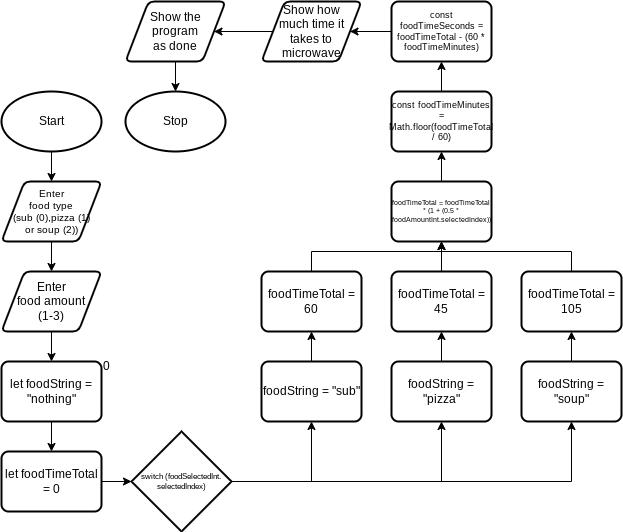

The diagram above was exported from draw.io. Its source (the exported page's mxGraphModel, read from the mxfile embedded in the PNG):
<mxGraphModel dx="769" dy="620" grid="1" gridSize="10" guides="1" tooltips="1" connect="1" arrows="1" fold="1" page="1" pageScale="1" pageWidth="827" pageHeight="1169" math="0" shadow="0">
  <root>
    <mxCell id="0" />
    <mxCell id="1" parent="0" />
    <mxCell id="6" style="edgeStyle=none;html=1;entryX=0.5;entryY=0;entryDx=0;entryDy=0;" parent="1" source="2" target="4" edge="1">
      <mxGeometry relative="1" as="geometry" />
    </mxCell>
    <mxCell id="2" value="Start" style="strokeWidth=2;html=1;shape=mxgraph.flowchart.start_1;whiteSpace=wrap;" parent="1" vertex="1">
      <mxGeometry x="220" y="190" width="100" height="60" as="geometry" />
    </mxCell>
    <mxCell id="3" value="Stop" style="strokeWidth=2;html=1;shape=mxgraph.flowchart.start_1;whiteSpace=wrap;" parent="1" vertex="1">
      <mxGeometry x="344" y="190" width="100" height="60" as="geometry" />
    </mxCell>
    <mxCell id="26" style="edgeStyle=none;html=1;entryX=0.5;entryY=0;entryDx=0;entryDy=0;" edge="1" parent="1" source="4" target="25">
      <mxGeometry relative="1" as="geometry" />
    </mxCell>
    <mxCell id="4" value="Enter&lt;br style=&quot;font-size: 10px;&quot;&gt;food type&lt;br style=&quot;font-size: 10px;&quot;&gt;(sub (0),pizza (1)&lt;br&gt;or soup (2))" style="shape=parallelogram;html=1;strokeWidth=2;perimeter=parallelogramPerimeter;whiteSpace=wrap;rounded=1;arcSize=12;size=0.23;fontSize=10;" parent="1" vertex="1">
      <mxGeometry x="220" y="280" width="100" height="60" as="geometry" />
    </mxCell>
    <mxCell id="29" style="edgeStyle=none;html=1;" edge="1" parent="1" source="5">
      <mxGeometry relative="1" as="geometry">
        <mxPoint x="270" y="550" as="targetPoint" />
      </mxGeometry>
    </mxCell>
    <mxCell id="5" value="let foodString = &quot;nothing&quot;" style="rounded=1;whiteSpace=wrap;html=1;absoluteArcSize=1;arcSize=14;strokeWidth=2;" parent="1" vertex="1">
      <mxGeometry x="220" y="460" width="100" height="60" as="geometry" />
    </mxCell>
    <mxCell id="49" style="edgeStyle=none;rounded=0;html=1;entryX=1;entryY=0.5;entryDx=0;entryDy=0;fontSize=7;" edge="1" parent="1" source="14" target="15">
      <mxGeometry relative="1" as="geometry" />
    </mxCell>
    <mxCell id="14" value="Show how&lt;br&gt;much time it &lt;br&gt;takes to microwave" style="shape=parallelogram;html=1;strokeWidth=2;perimeter=parallelogramPerimeter;whiteSpace=wrap;rounded=1;arcSize=12;size=0.23;" parent="1" vertex="1">
      <mxGeometry x="480" y="100" width="100" height="60" as="geometry" />
    </mxCell>
    <mxCell id="56" style="edgeStyle=none;rounded=0;html=1;entryX=0.5;entryY=0;entryDx=0;entryDy=0;entryPerimeter=0;fontSize=9;" edge="1" parent="1" source="15" target="3">
      <mxGeometry relative="1" as="geometry" />
    </mxCell>
    <mxCell id="15" value="Show the&lt;br&gt;program&lt;br&gt;as done" style="shape=parallelogram;html=1;strokeWidth=2;perimeter=parallelogramPerimeter;whiteSpace=wrap;rounded=1;arcSize=12;size=0.23;" parent="1" vertex="1">
      <mxGeometry x="344" y="100" width="100" height="60" as="geometry" />
    </mxCell>
    <mxCell id="40" style="edgeStyle=none;html=1;entryX=0.5;entryY=1;entryDx=0;entryDy=0;fontSize=10;rounded=0;" edge="1" parent="1" source="17" target="31">
      <mxGeometry relative="1" as="geometry">
        <Array as="points">
          <mxPoint x="530" y="580" />
        </Array>
      </mxGeometry>
    </mxCell>
    <mxCell id="41" style="edgeStyle=none;rounded=0;html=1;entryX=0.5;entryY=1;entryDx=0;entryDy=0;fontSize=10;" edge="1" parent="1" source="17" target="35">
      <mxGeometry relative="1" as="geometry">
        <Array as="points">
          <mxPoint x="660" y="580" />
        </Array>
      </mxGeometry>
    </mxCell>
    <mxCell id="42" style="edgeStyle=none;rounded=0;html=1;entryX=0.5;entryY=1;entryDx=0;entryDy=0;fontSize=10;" edge="1" parent="1" source="17" target="38">
      <mxGeometry relative="1" as="geometry">
        <Array as="points">
          <mxPoint x="790" y="580" />
        </Array>
      </mxGeometry>
    </mxCell>
    <mxCell id="17" value="switch (foodSelectedInt.&lt;br&gt;selectedIndex)" style="strokeWidth=2;html=1;shape=mxgraph.flowchart.decision;whiteSpace=wrap;fontSize=8;" parent="1" vertex="1">
      <mxGeometry x="350" y="530" width="100" height="100" as="geometry" />
    </mxCell>
    <mxCell id="19" value="0" style="text;html=1;align=center;verticalAlign=middle;resizable=0;points=[];autosize=1;strokeColor=none;fillColor=none;fontSize=12;" parent="1" vertex="1">
      <mxGeometry x="310" y="450" width="30" height="30" as="geometry" />
    </mxCell>
    <mxCell id="28" style="edgeStyle=none;html=1;entryX=0.5;entryY=0;entryDx=0;entryDy=0;" edge="1" parent="1" source="25" target="5">
      <mxGeometry relative="1" as="geometry" />
    </mxCell>
    <mxCell id="25" value="Enter&lt;br&gt;food amount&lt;br&gt;(1-3)" style="shape=parallelogram;html=1;strokeWidth=2;perimeter=parallelogramPerimeter;whiteSpace=wrap;rounded=1;arcSize=12;size=0.23;" vertex="1" parent="1">
      <mxGeometry x="220" y="370" width="100" height="60" as="geometry" />
    </mxCell>
    <mxCell id="30" style="edgeStyle=none;html=1;entryX=0;entryY=0.5;entryDx=0;entryDy=0;entryPerimeter=0;" edge="1" parent="1" source="27" target="17">
      <mxGeometry relative="1" as="geometry" />
    </mxCell>
    <mxCell id="27" value="let foodTimeTotal = 0" style="rounded=1;whiteSpace=wrap;html=1;absoluteArcSize=1;arcSize=14;strokeWidth=2;" vertex="1" parent="1">
      <mxGeometry x="220" y="550" width="100" height="60" as="geometry" />
    </mxCell>
    <mxCell id="33" style="edgeStyle=none;html=1;entryX=0.5;entryY=1;entryDx=0;entryDy=0;fontSize=10;" edge="1" parent="1" source="31" target="32">
      <mxGeometry relative="1" as="geometry" />
    </mxCell>
    <mxCell id="31" value="foodString = &quot;sub&quot;" style="rounded=1;whiteSpace=wrap;html=1;absoluteArcSize=1;arcSize=14;strokeWidth=2;" vertex="1" parent="1">
      <mxGeometry x="480" y="460" width="100" height="60" as="geometry" />
    </mxCell>
    <mxCell id="45" style="edgeStyle=none;rounded=0;html=1;entryX=0.5;entryY=1;entryDx=0;entryDy=0;fontSize=7;" edge="1" parent="1" source="32" target="43">
      <mxGeometry relative="1" as="geometry">
        <Array as="points">
          <mxPoint x="530" y="350" />
          <mxPoint x="660" y="350" />
        </Array>
      </mxGeometry>
    </mxCell>
    <mxCell id="32" value="foodTimeTotal = 60" style="rounded=1;whiteSpace=wrap;html=1;absoluteArcSize=1;arcSize=14;strokeWidth=2;" vertex="1" parent="1">
      <mxGeometry x="480" y="370" width="100" height="60" as="geometry" />
    </mxCell>
    <mxCell id="34" style="edgeStyle=none;html=1;entryX=0.5;entryY=1;entryDx=0;entryDy=0;fontSize=10;" edge="1" parent="1" source="35" target="36">
      <mxGeometry relative="1" as="geometry" />
    </mxCell>
    <mxCell id="35" value="foodString = &quot;pizza&quot;" style="rounded=1;whiteSpace=wrap;html=1;absoluteArcSize=1;arcSize=14;strokeWidth=2;" vertex="1" parent="1">
      <mxGeometry x="610" y="460" width="100" height="60" as="geometry" />
    </mxCell>
    <mxCell id="44" style="edgeStyle=none;rounded=0;html=1;entryX=0.5;entryY=1;entryDx=0;entryDy=0;fontSize=7;" edge="1" parent="1" source="36" target="43">
      <mxGeometry relative="1" as="geometry" />
    </mxCell>
    <mxCell id="36" value="foodTimeTotal = 45" style="rounded=1;whiteSpace=wrap;html=1;absoluteArcSize=1;arcSize=14;strokeWidth=2;" vertex="1" parent="1">
      <mxGeometry x="610" y="370" width="100" height="60" as="geometry" />
    </mxCell>
    <mxCell id="37" style="edgeStyle=none;html=1;entryX=0.5;entryY=1;entryDx=0;entryDy=0;fontSize=10;" edge="1" parent="1" source="38" target="39">
      <mxGeometry relative="1" as="geometry" />
    </mxCell>
    <mxCell id="38" value="foodString = &quot;soup&quot;" style="rounded=1;whiteSpace=wrap;html=1;absoluteArcSize=1;arcSize=14;strokeWidth=2;" vertex="1" parent="1">
      <mxGeometry x="740" y="460" width="100" height="60" as="geometry" />
    </mxCell>
    <mxCell id="46" style="edgeStyle=none;rounded=0;html=1;fontSize=7;" edge="1" parent="1" source="39">
      <mxGeometry relative="1" as="geometry">
        <mxPoint x="660" y="340" as="targetPoint" />
        <Array as="points">
          <mxPoint x="790" y="350" />
          <mxPoint x="660" y="350" />
        </Array>
      </mxGeometry>
    </mxCell>
    <mxCell id="39" value="foodTimeTotal = 105" style="rounded=1;whiteSpace=wrap;html=1;absoluteArcSize=1;arcSize=14;strokeWidth=2;" vertex="1" parent="1">
      <mxGeometry x="740" y="370" width="100" height="60" as="geometry" />
    </mxCell>
    <mxCell id="52" style="edgeStyle=none;rounded=0;html=1;fontSize=9;" edge="1" parent="1" source="43" target="48">
      <mxGeometry relative="1" as="geometry" />
    </mxCell>
    <mxCell id="43" value="foodTimeTotal = foodTimeTotal * (1 + (0.5 * foodAmountInt.selectedIndex))" style="rounded=1;whiteSpace=wrap;html=1;absoluteArcSize=1;arcSize=14;strokeWidth=2;fontSize=7;" vertex="1" parent="1">
      <mxGeometry x="610" y="280" width="100" height="60" as="geometry" />
    </mxCell>
    <mxCell id="53" style="edgeStyle=none;rounded=0;html=1;fontSize=9;" edge="1" parent="1" source="48" target="51">
      <mxGeometry relative="1" as="geometry" />
    </mxCell>
    <mxCell id="48" value="const foodTimeMinutes = Math.floor(foodTimeTotal / 60)" style="rounded=1;whiteSpace=wrap;html=1;absoluteArcSize=1;arcSize=14;strokeWidth=2;fontSize=9;" vertex="1" parent="1">
      <mxGeometry x="610" y="190" width="100" height="60" as="geometry" />
    </mxCell>
    <mxCell id="54" style="edgeStyle=none;rounded=0;html=1;entryX=1;entryY=0.5;entryDx=0;entryDy=0;fontSize=9;" edge="1" parent="1" source="51" target="14">
      <mxGeometry relative="1" as="geometry" />
    </mxCell>
    <mxCell id="51" value="const foodTimeSeconds = foodTimeTotal - (60 * foodTimeMinutes)" style="rounded=1;whiteSpace=wrap;html=1;absoluteArcSize=1;arcSize=14;strokeWidth=2;fontSize=9;" vertex="1" parent="1">
      <mxGeometry x="610" y="100" width="100" height="60" as="geometry" />
    </mxCell>
  </root>
</mxGraphModel>